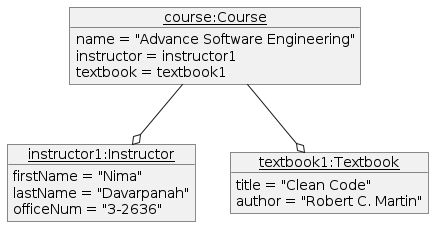

The diagram above was rendered by PlantUML. Its source (embedded in the PNG):
@startuml hw4-part4

object "<u>instructor1:Instructor</u>" as instruct1 {
    firstName = "Nima"
    lastName = "Davarpanah"
    officeNum = "3-2636"
}

object "<u>textbook1:Textbook</u>" as text1 {
    title = "Clean Code"
    author = "Robert C. Martin"
}

object "<u>course:Course</u>" as course {
    name = "Advance Software Engineering"
    instructor = instructor1
    textbook = textbook1
}



course --o instruct1
course --o text1

@enduml